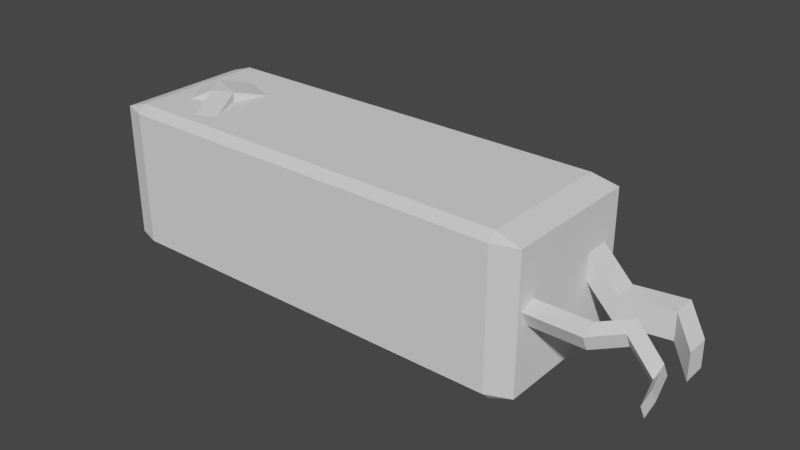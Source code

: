 # Source: PressureDetector.blend  (saved by Blender 3.1.7; exported with 4.5.12 LTS)
import bpy
from mathutils import Matrix  # noqa: F401  (used for matrix-valued properties, if any)

bpy.ops.wm.read_factory_settings(use_empty=True)
scene = bpy.context.scene
scene.name = 'Scene'

# ---- collections
col_collection = bpy.data.collections.new('Collection'); scene.collection.children.link(col_collection)

# ---- world
world_world = bpy.data.worlds.new('World'); scene.world = world_world
world_world.use_nodes = True; world_world.node_tree.nodes.clear()
_N = world_world.node_tree.nodes; _L = world_world.node_tree.links
n0 = _N.new('ShaderNodeOutputWorld'); n0.name = 'World Output'; n0.location = (300, 300)
n1 = _N.new('ShaderNodeBackground'); n1.name = 'Background'; n1.location = (10, 300)
n1.inputs[0].default_value = (0.05088, 0.05088, 0.05088, 1.0)
_L.new(n1.outputs[0], n0.inputs[0])
n0.is_active_output = True
world_world.color = (0.05088, 0.05088, 0.05088)
world_world.use_sun_shadow = False
world_world.sun_shadow_jitter_overblur = 0.0

# ---- meshes
me_cube_002 = bpy.data.meshes.new('Cube.002')
me_cube_002.from_pydata([(-0.5376, -0.6991, 0.8583), (-0.5376, -0.6991, 0.9802), (-0.7915, 0.07765, 1.122), (-0.6283, -0.1254, 1.122), (-0.7154, -0.2493, 1.122), (-0.6283, -0.1254, 1.0), (-0.7154, -0.2493, 1.0), (-0.7915, 0.07765, 1.0), (1.0, 0.4337, 0.3056), (1.0, 0.7497, 0.3075), (1.0, 0.7562, -0.04956), (1.0, 0.4359, -0.0522), (1.128, 0.4337, -0.0865), (1.128, 0.7497, -0.08462), (1.128, 0.7562, -0.4417), (1.128, 0.4359, -0.4443), (1.343, 0.5436, -0.0865), (1.343, 0.8596, -0.08462), (1.343, 0.8661, -0.4417), (1.343, 0.5458, -0.4443), (1.457, 0.2075, -0.2709), (1.457, 0.5235, -0.2691), (1.457, 0.53, -0.6261), (1.457, 0.2097, -0.6288), (1.0, -0.8338, 0.1519), (1.0, -0.6264, 0.2254), (1.0, -0.5157, 0.02616), (1.0, -0.7267, -0.04691), (1.235, -0.8338, 0.1519), (1.235, -0.6264, 0.2254), (1.235, -0.5157, 0.02616), (1.235, -0.7267, -0.04691), (1.334, -0.5115, 0.1519), (1.334, -0.3041, 0.2254), (1.334, -0.1934, 0.02616), (1.334, -0.4044, -0.04691), (1.444, -0.5115, -0.2307), (1.444, -0.3041, -0.1572), (1.444, -0.1934, -0.3564), (1.444, -0.4044, -0.4295), (1.484, -0.9746, -0.2307), (1.484, -0.7673, -0.1572), (1.484, -0.6566, -0.3564), (1.484, -0.8676, -0.4295), (-0.8932, -0.8932, -1.0), (-0.8932, -1.0, -0.8932), (-1.0, -0.8932, -0.8932), (-0.8932, -1.0, 0.8932), (-0.8932, -0.8932, 1.0), (-1.0, -0.8932, 0.8932), (-0.8932, 0.8932, -1.0), (-1.0, 0.8932, -0.8932), (-0.8932, 1.0, -0.8932), (-0.8932, 0.8932, 1.0), (-0.8932, 1.0, 0.8932), (-1.0, 0.8932, 0.8932), (0.8932, -0.8932, -1.0), (1.0, -0.8932, -0.8748), (0.8932, -1.0, -0.8932), (0.8932, -0.8932, 1.0), (0.8932, -1.0, 0.8932), (1.0, -0.8932, 0.8932), (0.8932, 0.8932, -1.0), (0.8932, 1.0, -0.8932), (1.0, 0.9677, -0.8741), (0.8932, 0.8932, 1.0), (1.0, 0.9648, 0.8932), (0.8932, 1.0, 0.8932), (-0.6247, -0.823, 0.8583), (-0.6247, -0.823, 0.9802), (-0.5665, 0.3216, 0.989), (-0.5665, 0.3216, 0.8671), (-0.7297, 0.5247, 0.8671), (-0.7297, 0.5247, 0.989), (-0.8683, -0.08334, 0.8762), (-0.8683, -0.08334, 0.9981), (-0.7922, -0.4103, 0.9981), (-0.7922, -0.4103, 0.8762)], [], [(58, 60, 47, 45), (64, 10, 11, 26, 27, 24, 61, 57), (61, 8, 9, 10, 64, 66), (65, 53, 7, 5, 59), (46, 49, 55, 51), (52, 54, 67, 63), (12, 15, 19, 16), (61, 24, 25, 26, 11, 8), (11, 10, 14, 15), (9, 8, 12, 13), (8, 11, 15, 12), (10, 9, 13, 14), (18, 17, 21, 22), (14, 13, 17, 18), (15, 14, 18, 19), (13, 12, 16, 17), (21, 20, 23, 22), (19, 18, 22, 23), (17, 16, 20, 21), (16, 19, 23, 20), (30, 29, 33, 34), (4, 3, 2), (24, 27, 31, 28), (26, 25, 29, 30), (27, 26, 30, 31), (25, 24, 28, 29), (35, 34, 38, 39), (31, 30, 34, 35), (29, 28, 32, 33), (28, 31, 35, 32), (36, 39, 43, 40), (33, 32, 36, 37), (32, 35, 39, 36), (34, 33, 37, 38), (41, 40, 43, 42), (38, 37, 41, 42), (39, 38, 42, 43), (37, 36, 40, 41), (44, 45, 46), (47, 48, 49), (50, 51, 52), (53, 54, 55), (56, 57, 58), (59, 60, 61), (62, 63, 64), (65, 66, 67), (50, 44, 46, 51), (45, 47, 49, 46), (48, 53, 55, 49), (54, 52, 51, 55), (62, 50, 52, 63), (53, 65, 67, 54), (66, 64, 63, 67), (56, 62, 64, 57), (65, 59, 61, 66), (60, 58, 57, 61), (44, 56, 58, 45), (59, 48, 47, 60), (50, 62, 56, 44), (59, 5, 6, 7, 53, 48), (7, 2, 73, 72), (2, 7, 74, 75), (6, 5, 0, 68), (68, 0, 1, 69), (4, 6, 68, 69), (3, 4, 69, 1), (5, 3, 1, 0), (71, 72, 73, 70), (2, 3, 70, 73), (3, 5, 71, 70), (5, 7, 72, 71), (74, 77, 76, 75), (6, 4, 76, 77), (4, 2, 75, 76), (7, 6, 77, 74)])
_uv = me_cube_002.uv_layers.new(name='UVMap')
_uv.uv.foreach_set('vector', [0.3884, 0.7634, 0.6116, 0.7634, 0.6116, 0.9866, 0.3884, 0.9866, 0.3907, 0.504, 0.4938, 0.5305, 0.4935, 0.5705, 0.5033, 0.6895, 0.4941, 0.7158, 0.519, 0.7292, 0.6116, 0.7366, 0.3906, 0.7366, 0.6116, 0.7366, 0.5382, 0.5708, 0.5384, 0.5313, 0.4938, 0.5305, 0.3907, 0.504, 0.6116, 0.5044, 0.6384, 0.5134, 0.8616, 0.5134, 0.8489, 0.6153, 0.8285, 0.6407, 0.6384, 0.7366, 0.3884, 0.01335, 0.6116, 0.01335, 0.6116, 0.2366, 0.3884, 0.2366, 0.3884, 0.2634, 0.6116, 0.2634, 0.6116, 0.4866, 0.3884, 0.4866, 0.5382, 0.5708, 0.4935, 0.5705, 0.4935, 0.5705, 0.5382, 0.5708, 0.6116, 0.7366, 0.519, 0.7292, 0.5282, 0.7033, 0.5033, 0.6895, 0.4935, 0.5705, 0.5382, 0.5708, 0.4935, 0.5705, 0.4938, 0.5305, 0.4938, 0.5305, 0.4935, 0.5705, 0.5384, 0.5313, 0.5382, 0.5708, 0.5382, 0.5708, 0.5384, 0.5313, 0.5382, 0.5708, 0.4935, 0.5705, 0.4935, 0.5705, 0.5382, 0.5708, 0.4938, 0.5305, 0.5384, 0.5313, 0.5384, 0.5313, 0.4938, 0.5305, 0.4938, 0.5305, 0.5384, 0.5313, 0.5384, 0.5313, 0.4938, 0.5305, 0.4938, 0.5305, 0.5384, 0.5313, 0.5384, 0.5313, 0.4938, 0.5305, 0.4935, 0.5705, 0.4938, 0.5305, 0.4938, 0.5305, 0.4935, 0.5705, 0.5384, 0.5313, 0.5382, 0.5708, 0.5382, 0.5708, 0.5384, 0.5313, 0.5384, 0.5313, 0.5382, 0.5708, 0.4935, 0.5705, 0.4938, 0.5305, 0.4935, 0.5705, 0.4938, 0.5305, 0.4938, 0.5305, 0.4935, 0.5705, 0.5384, 0.5313, 0.5382, 0.5708, 0.5382, 0.5708, 0.5384, 0.5313, 0.5382, 0.5708, 0.4935, 0.5705, 0.4935, 0.5705, 0.5382, 0.5708, 0.5033, 0.6895, 0.5282, 0.7033, 0.5282, 0.7033, 0.5033, 0.6895, 0.8394, 0.6562, 0.8285, 0.6407, 0.8489, 0.6153, 0.519, 0.7292, 0.4941, 0.7158, 0.4941, 0.7158, 0.519, 0.7292, 0.5033, 0.6895, 0.5282, 0.7033, 0.5282, 0.7033, 0.5033, 0.6895, 0.4941, 0.7158, 0.5033, 0.6895, 0.5033, 0.6895, 0.4941, 0.7158, 0.5282, 0.7033, 0.519, 0.7292, 0.519, 0.7292, 0.5282, 0.7033, 0.4941, 0.7158, 0.5033, 0.6895, 0.5033, 0.6895, 0.4941, 0.7158, 0.4941, 0.7158, 0.5033, 0.6895, 0.5033, 0.6895, 0.4941, 0.7158, 0.5282, 0.7033, 0.519, 0.7292, 0.519, 0.7292, 0.5282, 0.7033, 0.519, 0.7292, 0.4941, 0.7158, 0.4941, 0.7158, 0.519, 0.7292, 0.519, 0.7292, 0.4941, 0.7158, 0.4941, 0.7158, 0.519, 0.7292, 0.5282, 0.7033, 0.519, 0.7292, 0.519, 0.7292, 0.5282, 0.7033, 0.519, 0.7292, 0.4941, 0.7158, 0.4941, 0.7158, 0.519, 0.7292, 0.5033, 0.6895, 0.5282, 0.7033, 0.5282, 0.7033, 0.5033, 0.6895, 0.5282, 0.7033, 0.519, 0.7292, 0.4941, 0.7158, 0.5033, 0.6895, 0.5033, 0.6895, 0.5282, 0.7033, 0.5282, 0.7033, 0.5033, 0.6895, 0.4941, 0.7158, 0.5033, 0.6895, 0.5033, 0.6895, 0.4941, 0.7158, 0.5282, 0.7033, 0.519, 0.7292, 0.519, 0.7292, 0.5282, 0.7033, 0.1384, 0.7366, 0.1384, 0.75, 0.125, 0.7366, 0.6116, 0.9866, 0.625, 0.9866, 0.6116, 1.0, 0.1384, 0.5134, 0.125, 0.5134, 0.1384, 0.5, 0.625, 0.2634, 0.625, 0.2634, 0.6116, 0.25, 0.375, 0.7634, 0.3906, 0.75, 0.375, 0.7634, 0.6384, 0.7366, 0.6384, 0.75, 0.625, 0.7366, 0.375, 0.4866, 0.375, 0.4866, 0.3907, 0.5, 0.6384, 0.5134, 0.625, 0.5044, 0.6384, 0.5, 0.1384, 0.5134, 0.1384, 0.7366, 0.125, 0.7366, 0.125, 0.5134, 0.3884, 0.0, 0.6116, 0.0, 0.6116, 0.01335, 0.3884, 0.01335, 0.625, 0.01335, 0.625, 0.2366, 0.6116, 0.2366, 0.6116, 0.01335, 0.6116, 0.2634, 0.3884, 0.2634, 0.3884, 0.2366, 0.6116, 0.2366, 0.3616, 0.5134, 0.1384, 0.5134, 0.1384, 0.5, 0.3616, 0.5, 0.625, 0.2634, 0.625, 0.4866, 0.6116, 0.4866, 0.6116, 0.2634, 0.6116, 0.5044, 0.3907, 0.504, 0.3884, 0.4866, 0.6116, 0.4866, 0.3616, 0.7366, 0.3616, 0.5134, 0.3907, 0.504, 0.3906, 0.7366, 0.6384, 0.5134, 0.6384, 0.7366, 0.6116, 0.7366, 0.6116, 0.5044, 0.6116, 0.7634, 0.3884, 0.7634, 0.3906, 0.7366, 0.6116, 0.7366, 0.1384, 0.7366, 0.3616, 0.7366, 0.3616, 0.75, 0.1384, 0.75, 0.625, 0.7634, 0.625, 0.9866, 0.6116, 0.9866, 0.6116, 0.7634, 0.1384, 0.5134, 0.3616, 0.5134, 0.3616, 0.7366, 0.1384, 0.7366, 0.6384, 0.7366, 0.8285, 0.6407, 0.8394, 0.6562, 0.8489, 0.6153, 0.8616, 0.5134, 0.8616, 0.7366, 0.8489, 0.6153, 0.8489, 0.6153, 0.8489, 0.6153, 0.8489, 0.6153, 0.8489, 0.6153, 0.8489, 0.6153, 0.8489, 0.6153, 0.8489, 0.6153, 0.8394, 0.6562, 0.8285, 0.6407, 0.8285, 0.6407, 0.8394, 0.6562, 0.8394, 0.6562, 0.8285, 0.6407, 0.8285, 0.6407, 0.8394, 0.6562, 0.8394, 0.6562, 0.8394, 0.6562, 0.8394, 0.6562, 0.8394, 0.6562, 0.8285, 0.6407, 0.8394, 0.6562, 0.8394, 0.6562, 0.8285, 0.6407, 0.8285, 0.6407, 0.8285, 0.6407, 0.8285, 0.6407, 0.8285, 0.6407, 0.8285, 0.6407, 0.8489, 0.6153, 0.8489, 0.6153, 0.8285, 0.6407, 0.8489, 0.6153, 0.8285, 0.6407, 0.8285, 0.6407, 0.8489, 0.6153, 0.8285, 0.6407, 0.8285, 0.6407, 0.8285, 0.6407, 0.8285, 0.6407, 0.8285, 0.6407, 0.8489, 0.6153, 0.8489, 0.6153, 0.8285, 0.6407, 0.8489, 0.6153, 0.8394, 0.6562, 0.8394, 0.6562, 0.8489, 0.6153, 0.8394, 0.6562, 0.8394, 0.6562, 0.8394, 0.6562, 0.8394, 0.6562, 0.8394, 0.6562, 0.8489, 0.6153, 0.8489, 0.6153, 0.8394, 0.6562, 0.8489, 0.6153, 0.8394, 0.6562, 0.8394, 0.6562, 0.8489, 0.6153])
me_cube_002.use_remesh_fix_poles = True
me_cube_002.use_remesh_preserve_attributes = False
me_cube_002.update()

# ---- objects
ob_cube = bpy.data.objects.new('Cube', me_cube_002)

# ---- transforms, parenting, visibility, modifiers, constraints
ob_cube.location = (0.0, 0.0, 0.1)
ob_cube.scale = (0.3, 0.1, 0.1)

# ---- collection membership
col_collection.objects.link(ob_cube)

# ---- scene / render settings (as saved in the file)
scene.frame_start = 1; scene.frame_end = 250; scene.frame_set(1)
scene.render.engine = 'BLENDER_EEVEE_NEXT'
scene.cycles.sampling_pattern = 'TABULATED_SOBOL'
scene.cycles.use_light_tree = False
scene.view_settings.view_transform = 'Filmic'
bpy.context.view_layer.update()

# ---- added for rendering (the .blend has no active camera and no usable light): camera, sun
cam_auto = bpy.data.cameras.new('AutoCamera')
cam_auto.lens = 50.0
cam_auto.sensor_width = 36.0
cam_auto.clip_end = 1000.0
ob_auto_camera = bpy.data.objects.new('AutoCamera', cam_auto)
scene.collection.objects.link(ob_auto_camera)
ob_auto_camera.location = (0.813052, -0.888512, 0.698437)
ob_auto_camera.rotation_euler = (1.09748, -7.21219e-08, 0.694738)
scene.camera = ob_auto_camera
light_auto_sun = bpy.data.lights.new('AutoSun', 'SUN')
light_auto_sun.energy = 3.0
light_auto_sun.angle = 0.0523599
ob_auto_sun = bpy.data.objects.new('AutoSun', light_auto_sun)
scene.collection.objects.link(ob_auto_sun)
ob_auto_sun.rotation_euler = (0.872665, 0.174533, 0.523599)
bpy.context.view_layer.update()
